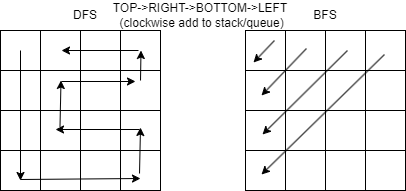

The diagram above was exported from draw.io. Its source (the exported page's mxGraphModel, read from the mxfile embedded in the PNG):
<mxGraphModel dx="439" dy="395" grid="1" gridSize="10" guides="1" tooltips="1" connect="1" arrows="1" fold="1" page="1" pageScale="1" pageWidth="850" pageHeight="1100" math="0" shadow="0">
  <root>
    <mxCell id="0" />
    <mxCell id="1" parent="0" />
    <mxCell id="V7HknhvoTMzq9FPsoMyt-1" value="" style="whiteSpace=wrap;html=1;aspect=fixed;" vertex="1" parent="1">
      <mxGeometry x="265" y="270" width="40" height="40" as="geometry" />
    </mxCell>
    <mxCell id="V7HknhvoTMzq9FPsoMyt-2" value="" style="whiteSpace=wrap;html=1;aspect=fixed;" vertex="1" parent="1">
      <mxGeometry x="305" y="270" width="40" height="40" as="geometry" />
    </mxCell>
    <mxCell id="V7HknhvoTMzq9FPsoMyt-3" value="" style="whiteSpace=wrap;html=1;aspect=fixed;" vertex="1" parent="1">
      <mxGeometry x="345" y="270" width="40" height="40" as="geometry" />
    </mxCell>
    <mxCell id="V7HknhvoTMzq9FPsoMyt-4" value="" style="whiteSpace=wrap;html=1;aspect=fixed;" vertex="1" parent="1">
      <mxGeometry x="385" y="270" width="40" height="40" as="geometry" />
    </mxCell>
    <mxCell id="V7HknhvoTMzq9FPsoMyt-5" value="" style="whiteSpace=wrap;html=1;aspect=fixed;" vertex="1" parent="1">
      <mxGeometry x="265" y="310" width="40" height="40" as="geometry" />
    </mxCell>
    <mxCell id="V7HknhvoTMzq9FPsoMyt-6" value="" style="whiteSpace=wrap;html=1;aspect=fixed;" vertex="1" parent="1">
      <mxGeometry x="305" y="310" width="40" height="40" as="geometry" />
    </mxCell>
    <mxCell id="V7HknhvoTMzq9FPsoMyt-7" value="" style="whiteSpace=wrap;html=1;aspect=fixed;" vertex="1" parent="1">
      <mxGeometry x="345" y="310" width="40" height="40" as="geometry" />
    </mxCell>
    <mxCell id="V7HknhvoTMzq9FPsoMyt-8" value="" style="whiteSpace=wrap;html=1;aspect=fixed;" vertex="1" parent="1">
      <mxGeometry x="385" y="310" width="40" height="40" as="geometry" />
    </mxCell>
    <mxCell id="V7HknhvoTMzq9FPsoMyt-9" value="" style="whiteSpace=wrap;html=1;aspect=fixed;" vertex="1" parent="1">
      <mxGeometry x="265" y="350" width="40" height="40" as="geometry" />
    </mxCell>
    <mxCell id="V7HknhvoTMzq9FPsoMyt-10" value="" style="whiteSpace=wrap;html=1;aspect=fixed;" vertex="1" parent="1">
      <mxGeometry x="305" y="350" width="40" height="40" as="geometry" />
    </mxCell>
    <mxCell id="V7HknhvoTMzq9FPsoMyt-11" value="" style="whiteSpace=wrap;html=1;aspect=fixed;" vertex="1" parent="1">
      <mxGeometry x="345" y="350" width="40" height="40" as="geometry" />
    </mxCell>
    <mxCell id="V7HknhvoTMzq9FPsoMyt-12" value="" style="whiteSpace=wrap;html=1;aspect=fixed;" vertex="1" parent="1">
      <mxGeometry x="385" y="350" width="40" height="40" as="geometry" />
    </mxCell>
    <mxCell id="V7HknhvoTMzq9FPsoMyt-13" value="" style="whiteSpace=wrap;html=1;aspect=fixed;" vertex="1" parent="1">
      <mxGeometry x="265" y="390" width="40" height="40" as="geometry" />
    </mxCell>
    <mxCell id="V7HknhvoTMzq9FPsoMyt-14" value="" style="whiteSpace=wrap;html=1;aspect=fixed;" vertex="1" parent="1">
      <mxGeometry x="305" y="390" width="40" height="40" as="geometry" />
    </mxCell>
    <mxCell id="V7HknhvoTMzq9FPsoMyt-15" value="" style="whiteSpace=wrap;html=1;aspect=fixed;" vertex="1" parent="1">
      <mxGeometry x="345" y="390" width="40" height="40" as="geometry" />
    </mxCell>
    <mxCell id="V7HknhvoTMzq9FPsoMyt-16" value="" style="whiteSpace=wrap;html=1;aspect=fixed;" vertex="1" parent="1">
      <mxGeometry x="385" y="390" width="40" height="40" as="geometry" />
    </mxCell>
    <mxCell id="V7HknhvoTMzq9FPsoMyt-17" value="" style="endArrow=classic;html=1;rounded=0;" edge="1" parent="1">
      <mxGeometry width="50" height="50" relative="1" as="geometry">
        <mxPoint x="285" y="419" as="sourcePoint" />
        <mxPoint x="405" y="418" as="targetPoint" />
      </mxGeometry>
    </mxCell>
    <mxCell id="V7HknhvoTMzq9FPsoMyt-18" value="" style="endArrow=classic;html=1;rounded=0;entryX=0.5;entryY=0.75;entryDx=0;entryDy=0;entryPerimeter=0;" edge="1" parent="1" target="V7HknhvoTMzq9FPsoMyt-13">
      <mxGeometry width="50" height="50" relative="1" as="geometry">
        <mxPoint x="285" y="290" as="sourcePoint" />
        <mxPoint x="335" y="240" as="targetPoint" />
      </mxGeometry>
    </mxCell>
    <mxCell id="V7HknhvoTMzq9FPsoMyt-19" value="" style="endArrow=classic;html=1;rounded=0;" edge="1" parent="1">
      <mxGeometry width="50" height="50" relative="1" as="geometry">
        <mxPoint x="404" y="413" as="sourcePoint" />
        <mxPoint x="405" y="367" as="targetPoint" />
      </mxGeometry>
    </mxCell>
    <mxCell id="V7HknhvoTMzq9FPsoMyt-20" value="" style="endArrow=classic;html=1;rounded=0;" edge="1" parent="1">
      <mxGeometry width="50" height="50" relative="1" as="geometry">
        <mxPoint x="404" y="369" as="sourcePoint" />
        <mxPoint x="320" y="369" as="targetPoint" />
      </mxGeometry>
    </mxCell>
    <mxCell id="V7HknhvoTMzq9FPsoMyt-21" value="" style="endArrow=classic;html=1;rounded=0;" edge="1" parent="1">
      <mxGeometry width="50" height="50" relative="1" as="geometry">
        <mxPoint x="324.5" y="366" as="sourcePoint" />
        <mxPoint x="325.5" y="320" as="targetPoint" />
      </mxGeometry>
    </mxCell>
    <mxCell id="V7HknhvoTMzq9FPsoMyt-22" value="" style="endArrow=classic;html=1;rounded=0;" edge="1" parent="1">
      <mxGeometry width="50" height="50" relative="1" as="geometry">
        <mxPoint x="405" y="320" as="sourcePoint" />
        <mxPoint x="405.5" y="290" as="targetPoint" />
      </mxGeometry>
    </mxCell>
    <mxCell id="V7HknhvoTMzq9FPsoMyt-23" value="" style="endArrow=classic;html=1;rounded=0;" edge="1" parent="1">
      <mxGeometry width="50" height="50" relative="1" as="geometry">
        <mxPoint x="326" y="321" as="sourcePoint" />
        <mxPoint x="400" y="321" as="targetPoint" />
      </mxGeometry>
    </mxCell>
    <mxCell id="V7HknhvoTMzq9FPsoMyt-24" value="" style="endArrow=classic;html=1;rounded=0;" edge="1" parent="1">
      <mxGeometry width="50" height="50" relative="1" as="geometry">
        <mxPoint x="403" y="290" as="sourcePoint" />
        <mxPoint x="326" y="290" as="targetPoint" />
      </mxGeometry>
    </mxCell>
    <mxCell id="V7HknhvoTMzq9FPsoMyt-25" value="" style="whiteSpace=wrap;html=1;aspect=fixed;" vertex="1" parent="1">
      <mxGeometry x="510" y="270" width="40" height="40" as="geometry" />
    </mxCell>
    <mxCell id="V7HknhvoTMzq9FPsoMyt-26" value="" style="whiteSpace=wrap;html=1;aspect=fixed;" vertex="1" parent="1">
      <mxGeometry x="550" y="270" width="40" height="40" as="geometry" />
    </mxCell>
    <mxCell id="V7HknhvoTMzq9FPsoMyt-27" value="" style="whiteSpace=wrap;html=1;aspect=fixed;" vertex="1" parent="1">
      <mxGeometry x="590" y="270" width="40" height="40" as="geometry" />
    </mxCell>
    <mxCell id="V7HknhvoTMzq9FPsoMyt-28" value="" style="whiteSpace=wrap;html=1;aspect=fixed;" vertex="1" parent="1">
      <mxGeometry x="630" y="270" width="40" height="40" as="geometry" />
    </mxCell>
    <mxCell id="V7HknhvoTMzq9FPsoMyt-29" value="" style="whiteSpace=wrap;html=1;aspect=fixed;" vertex="1" parent="1">
      <mxGeometry x="510" y="310" width="40" height="40" as="geometry" />
    </mxCell>
    <mxCell id="V7HknhvoTMzq9FPsoMyt-30" value="" style="whiteSpace=wrap;html=1;aspect=fixed;" vertex="1" parent="1">
      <mxGeometry x="550" y="310" width="40" height="40" as="geometry" />
    </mxCell>
    <mxCell id="V7HknhvoTMzq9FPsoMyt-31" value="" style="whiteSpace=wrap;html=1;aspect=fixed;" vertex="1" parent="1">
      <mxGeometry x="590" y="310" width="40" height="40" as="geometry" />
    </mxCell>
    <mxCell id="V7HknhvoTMzq9FPsoMyt-32" value="" style="whiteSpace=wrap;html=1;aspect=fixed;" vertex="1" parent="1">
      <mxGeometry x="630" y="310" width="40" height="40" as="geometry" />
    </mxCell>
    <mxCell id="V7HknhvoTMzq9FPsoMyt-33" value="" style="whiteSpace=wrap;html=1;aspect=fixed;" vertex="1" parent="1">
      <mxGeometry x="510" y="350" width="40" height="40" as="geometry" />
    </mxCell>
    <mxCell id="V7HknhvoTMzq9FPsoMyt-34" value="" style="whiteSpace=wrap;html=1;aspect=fixed;" vertex="1" parent="1">
      <mxGeometry x="550" y="350" width="40" height="40" as="geometry" />
    </mxCell>
    <mxCell id="V7HknhvoTMzq9FPsoMyt-35" value="" style="whiteSpace=wrap;html=1;aspect=fixed;" vertex="1" parent="1">
      <mxGeometry x="590" y="350" width="40" height="40" as="geometry" />
    </mxCell>
    <mxCell id="V7HknhvoTMzq9FPsoMyt-36" value="" style="whiteSpace=wrap;html=1;aspect=fixed;" vertex="1" parent="1">
      <mxGeometry x="630" y="350" width="40" height="40" as="geometry" />
    </mxCell>
    <mxCell id="V7HknhvoTMzq9FPsoMyt-37" value="" style="whiteSpace=wrap;html=1;aspect=fixed;" vertex="1" parent="1">
      <mxGeometry x="510" y="390" width="40" height="40" as="geometry" />
    </mxCell>
    <mxCell id="V7HknhvoTMzq9FPsoMyt-38" value="" style="whiteSpace=wrap;html=1;aspect=fixed;" vertex="1" parent="1">
      <mxGeometry x="550" y="390" width="40" height="40" as="geometry" />
    </mxCell>
    <mxCell id="V7HknhvoTMzq9FPsoMyt-39" value="" style="whiteSpace=wrap;html=1;aspect=fixed;" vertex="1" parent="1">
      <mxGeometry x="590" y="390" width="40" height="40" as="geometry" />
    </mxCell>
    <mxCell id="V7HknhvoTMzq9FPsoMyt-40" value="" style="whiteSpace=wrap;html=1;aspect=fixed;" vertex="1" parent="1">
      <mxGeometry x="630" y="390" width="40" height="40" as="geometry" />
    </mxCell>
    <mxCell id="V7HknhvoTMzq9FPsoMyt-49" value="" style="endArrow=classic;html=1;rounded=0;" edge="1" parent="1">
      <mxGeometry width="50" height="50" relative="1" as="geometry">
        <mxPoint x="539" y="280" as="sourcePoint" />
        <mxPoint x="518" y="302" as="targetPoint" />
      </mxGeometry>
    </mxCell>
    <mxCell id="V7HknhvoTMzq9FPsoMyt-50" value="" style="endArrow=classic;html=1;rounded=0;" edge="1" parent="1">
      <mxGeometry width="50" height="50" relative="1" as="geometry">
        <mxPoint x="571" y="288" as="sourcePoint" />
        <mxPoint x="526" y="335" as="targetPoint" />
      </mxGeometry>
    </mxCell>
    <mxCell id="V7HknhvoTMzq9FPsoMyt-51" value="" style="endArrow=classic;html=1;rounded=0;" edge="1" parent="1">
      <mxGeometry width="50" height="50" relative="1" as="geometry">
        <mxPoint x="612" y="290" as="sourcePoint" />
        <mxPoint x="527" y="374" as="targetPoint" />
      </mxGeometry>
    </mxCell>
    <mxCell id="V7HknhvoTMzq9FPsoMyt-52" value="" style="endArrow=classic;html=1;rounded=0;" edge="1" parent="1">
      <mxGeometry width="50" height="50" relative="1" as="geometry">
        <mxPoint x="649" y="294" as="sourcePoint" />
        <mxPoint x="526" y="414" as="targetPoint" />
      </mxGeometry>
    </mxCell>
    <mxCell id="V7HknhvoTMzq9FPsoMyt-54" value="BFS" style="text;html=1;align=center;verticalAlign=middle;whiteSpace=wrap;rounded=0;" vertex="1" parent="1">
      <mxGeometry x="560" y="240" width="60" height="30" as="geometry" />
    </mxCell>
    <mxCell id="V7HknhvoTMzq9FPsoMyt-55" value="DFS" style="text;html=1;align=center;verticalAlign=middle;whiteSpace=wrap;rounded=0;" vertex="1" parent="1">
      <mxGeometry x="320" y="240" width="60" height="30" as="geometry" />
    </mxCell>
    <mxCell id="V7HknhvoTMzq9FPsoMyt-56" value="TOP-&amp;gt;RIGHT-&amp;gt;BOTTOM-&amp;gt;LEFT&lt;div&gt;&amp;nbsp;(clockwise add to stack/queue)&lt;/div&gt;" style="text;html=1;align=center;verticalAlign=middle;whiteSpace=wrap;rounded=0;" vertex="1" parent="1">
      <mxGeometry x="330" y="240" width="270" height="30" as="geometry" />
    </mxCell>
  </root>
</mxGraphModel>